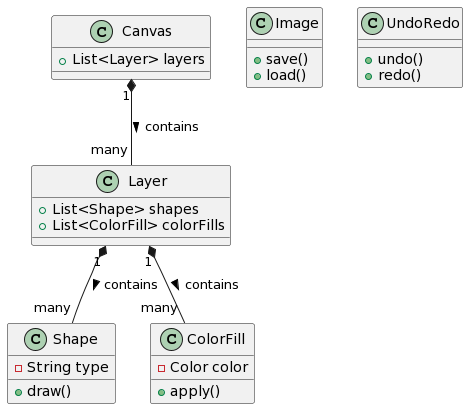

The diagram above was rendered by PlantUML. Its source (embedded in the PNG):
@startuml
class Canvas {
  +List<Layer> layers
}

class Layer {
  +List<Shape> shapes
  +List<ColorFill> colorFills
}

class Shape {
  -String type
  +draw()
}

class ColorFill {
  -Color color
  +apply()
}

class Image {
  +save()
  +load()
}

class UndoRedo {
  +undo()
  +redo()
}

Canvas "1" *-- "many" Layer : contains >
Layer "1" *-- "many" Shape : contains >
Layer "1" *-- "many" ColorFill : contains >
@enduml